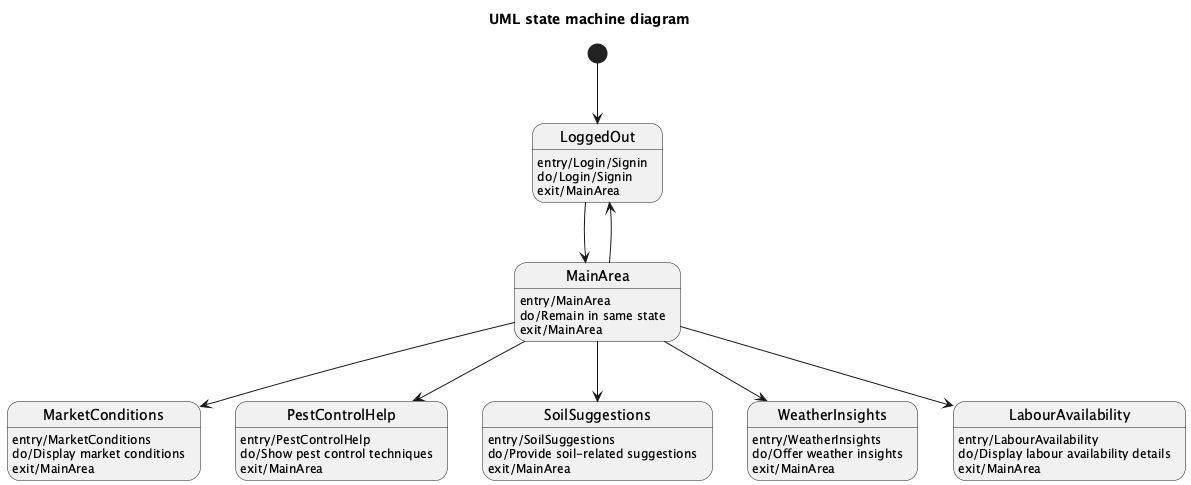

The diagram above was rendered by PlantUML. Its source (embedded in the PNG):
@startuml
title UML state machine diagram

state "LoggedOut" as LoggedOut
LoggedOut : entry/Login/Signin
LoggedOut : do/Login/Signin
LoggedOut : exit/MainArea

state "MainArea" as MainArea
MainArea : entry/MainArea
MainArea : do/Remain in same state
MainArea : exit/MainArea

state "MarketConditions" as MarketConditions
MarketConditions : entry/MarketConditions
MarketConditions : do/Display market conditions
MarketConditions : exit/MainArea

state "PestControlHelp" as PestControlHelp
PestControlHelp : entry/PestControlHelp
PestControlHelp : do/Show pest control techniques
PestControlHelp : exit/MainArea

state "SoilSuggestions" as SoilSuggestions
SoilSuggestions : entry/SoilSuggestions
SoilSuggestions : do/Provide soil-related suggestions
SoilSuggestions : exit/MainArea

state "WeatherInsights" as WeatherInsights
WeatherInsights : entry/WeatherInsights
WeatherInsights : do/Offer weather insights
WeatherInsights : exit/MainArea

state "LabourAvailability" as LabourAvailability
LabourAvailability : entry/LabourAvailability
LabourAvailability : do/Display labour availability details
LabourAvailability : exit/MainArea

[*] --> LoggedOut

LoggedOut --> MainArea
MainArea --> MarketConditions
MainArea --> PestControlHelp
MainArea --> SoilSuggestions
MainArea --> WeatherInsights
MainArea --> LabourAvailability
MainArea --> LoggedOut

@enduml